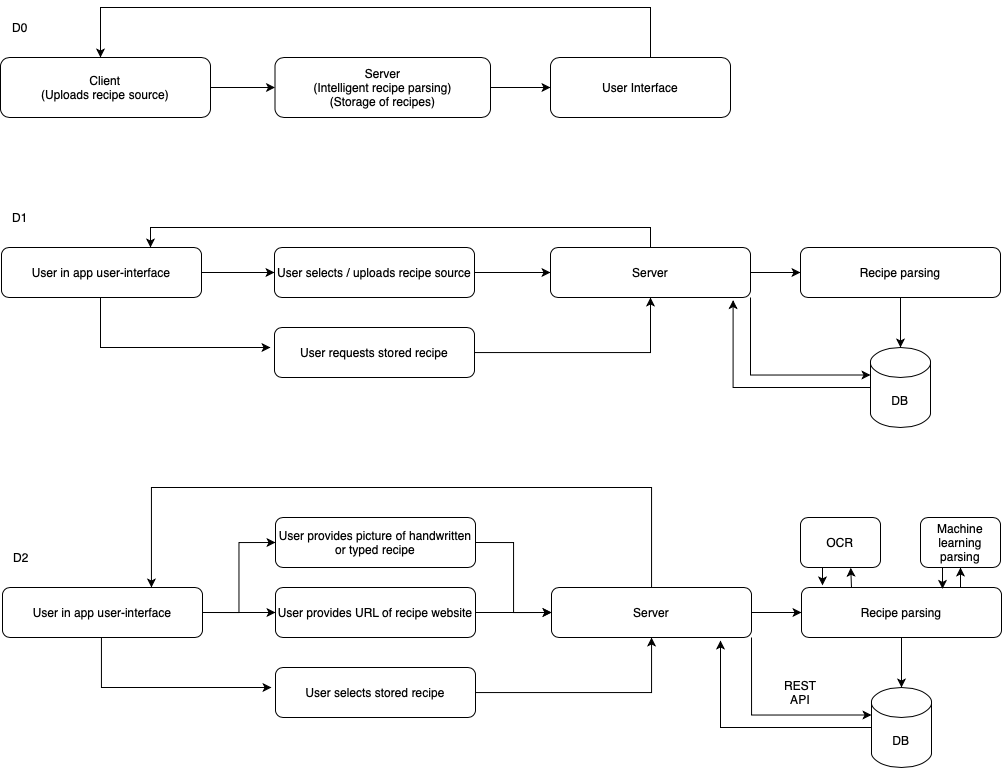

The diagram above was exported from draw.io. Its source (the exported page's mxGraphModel, read from the mxfile embedded in the PNG):
<mxGraphModel dx="1678" dy="928" grid="1" gridSize="10" guides="1" tooltips="1" connect="1" arrows="1" fold="1" page="1" pageScale="1" pageWidth="827" pageHeight="1169" math="0" shadow="0">
  <root>
    <mxCell id="0" />
    <mxCell id="1" parent="0" />
    <mxCell id="-Szur4o-xYqr-JnKxy51-58" style="edgeStyle=orthogonalEdgeStyle;rounded=0;orthogonalLoop=1;jettySize=auto;html=1;exitX=1;exitY=0.5;exitDx=0;exitDy=0;" edge="1" parent="1" source="-Szur4o-xYqr-JnKxy51-3" target="-Szur4o-xYqr-JnKxy51-5">
      <mxGeometry relative="1" as="geometry" />
    </mxCell>
    <mxCell id="-Szur4o-xYqr-JnKxy51-3" value="Client&lt;br&gt;(Uploads recipe source)" style="rounded=1;whiteSpace=wrap;html=1;" vertex="1" parent="1">
      <mxGeometry x="40" y="80" width="210" height="60" as="geometry" />
    </mxCell>
    <mxCell id="-Szur4o-xYqr-JnKxy51-7" style="edgeStyle=orthogonalEdgeStyle;rounded=0;orthogonalLoop=1;jettySize=auto;html=1;" edge="1" parent="1" source="-Szur4o-xYqr-JnKxy51-5" target="-Szur4o-xYqr-JnKxy51-6">
      <mxGeometry relative="1" as="geometry" />
    </mxCell>
    <mxCell id="-Szur4o-xYqr-JnKxy51-5" value="Server&lt;br&gt;(Intelligent recipe parsing)&lt;br&gt;(Storage of recipes)" style="rounded=1;whiteSpace=wrap;html=1;" vertex="1" parent="1">
      <mxGeometry x="314.5" y="80" width="215.5" height="60" as="geometry" />
    </mxCell>
    <mxCell id="-Szur4o-xYqr-JnKxy51-12" style="edgeStyle=orthogonalEdgeStyle;rounded=0;orthogonalLoop=1;jettySize=auto;html=1;" edge="1" parent="1" source="-Szur4o-xYqr-JnKxy51-6" target="-Szur4o-xYqr-JnKxy51-3">
      <mxGeometry relative="1" as="geometry">
        <Array as="points">
          <mxPoint x="690" y="30" />
          <mxPoint x="140" y="30" />
        </Array>
      </mxGeometry>
    </mxCell>
    <mxCell id="-Szur4o-xYqr-JnKxy51-6" value="User Interface" style="rounded=1;whiteSpace=wrap;html=1;" vertex="1" parent="1">
      <mxGeometry x="590" y="80" width="180" height="60" as="geometry" />
    </mxCell>
    <mxCell id="-Szur4o-xYqr-JnKxy51-9" value="D0" style="text;html=1;strokeColor=none;fillColor=none;align=center;verticalAlign=middle;whiteSpace=wrap;rounded=0;" vertex="1" parent="1">
      <mxGeometry x="40" y="40" width="40" height="20" as="geometry" />
    </mxCell>
    <mxCell id="-Szur4o-xYqr-JnKxy51-10" value="D1" style="text;html=1;strokeColor=none;fillColor=none;align=center;verticalAlign=middle;whiteSpace=wrap;rounded=0;" vertex="1" parent="1">
      <mxGeometry x="40" y="230" width="40" height="20" as="geometry" />
    </mxCell>
    <mxCell id="-Szur4o-xYqr-JnKxy51-18" style="edgeStyle=orthogonalEdgeStyle;rounded=0;orthogonalLoop=1;jettySize=auto;html=1;" edge="1" parent="1" source="-Szur4o-xYqr-JnKxy51-13" target="-Szur4o-xYqr-JnKxy51-17">
      <mxGeometry relative="1" as="geometry" />
    </mxCell>
    <mxCell id="-Szur4o-xYqr-JnKxy51-30" style="edgeStyle=orthogonalEdgeStyle;rounded=0;orthogonalLoop=1;jettySize=auto;html=1;" edge="1" parent="1" source="-Szur4o-xYqr-JnKxy51-13">
      <mxGeometry relative="1" as="geometry">
        <mxPoint x="310" y="370" as="targetPoint" />
        <Array as="points">
          <mxPoint x="140" y="370" />
        </Array>
      </mxGeometry>
    </mxCell>
    <mxCell id="-Szur4o-xYqr-JnKxy51-13" value="User in app user-interface" style="rounded=1;whiteSpace=wrap;html=1;" vertex="1" parent="1">
      <mxGeometry x="41" y="270" width="200" height="50" as="geometry" />
    </mxCell>
    <mxCell id="-Szur4o-xYqr-JnKxy51-20" style="edgeStyle=orthogonalEdgeStyle;rounded=0;orthogonalLoop=1;jettySize=auto;html=1;" edge="1" parent="1" source="-Szur4o-xYqr-JnKxy51-17" target="-Szur4o-xYqr-JnKxy51-19">
      <mxGeometry relative="1" as="geometry" />
    </mxCell>
    <mxCell id="-Szur4o-xYqr-JnKxy51-17" value="User selects / uploads recipe source" style="rounded=1;whiteSpace=wrap;html=1;" vertex="1" parent="1">
      <mxGeometry x="314" y="270" width="200" height="50" as="geometry" />
    </mxCell>
    <mxCell id="-Szur4o-xYqr-JnKxy51-26" style="edgeStyle=orthogonalEdgeStyle;rounded=0;orthogonalLoop=1;jettySize=auto;html=1;exitX=1;exitY=0.5;exitDx=0;exitDy=0;" edge="1" parent="1" source="-Szur4o-xYqr-JnKxy51-19" target="-Szur4o-xYqr-JnKxy51-21">
      <mxGeometry relative="1" as="geometry" />
    </mxCell>
    <mxCell id="-Szur4o-xYqr-JnKxy51-32" style="edgeStyle=orthogonalEdgeStyle;rounded=0;orthogonalLoop=1;jettySize=auto;html=1;exitX=1;exitY=1;exitDx=0;exitDy=0;entryX=0;entryY=0;entryDx=0;entryDy=27.5;entryPerimeter=0;" edge="1" parent="1" source="-Szur4o-xYqr-JnKxy51-19" target="-Szur4o-xYqr-JnKxy51-27">
      <mxGeometry relative="1" as="geometry" />
    </mxCell>
    <mxCell id="-Szur4o-xYqr-JnKxy51-60" style="edgeStyle=orthogonalEdgeStyle;rounded=0;orthogonalLoop=1;jettySize=auto;html=1;" edge="1" parent="1" source="-Szur4o-xYqr-JnKxy51-19" target="-Szur4o-xYqr-JnKxy51-13">
      <mxGeometry relative="1" as="geometry">
        <Array as="points">
          <mxPoint x="690" y="250" />
          <mxPoint x="190" y="250" />
        </Array>
      </mxGeometry>
    </mxCell>
    <mxCell id="-Szur4o-xYqr-JnKxy51-19" value="Server" style="rounded=1;whiteSpace=wrap;html=1;" vertex="1" parent="1">
      <mxGeometry x="590" y="270" width="200" height="50" as="geometry" />
    </mxCell>
    <mxCell id="-Szur4o-xYqr-JnKxy51-28" style="edgeStyle=orthogonalEdgeStyle;rounded=0;orthogonalLoop=1;jettySize=auto;html=1;entryX=0.5;entryY=0;entryDx=0;entryDy=0;entryPerimeter=0;" edge="1" parent="1" source="-Szur4o-xYqr-JnKxy51-21" target="-Szur4o-xYqr-JnKxy51-27">
      <mxGeometry relative="1" as="geometry" />
    </mxCell>
    <mxCell id="-Szur4o-xYqr-JnKxy51-21" value="Recipe parsing" style="rounded=1;whiteSpace=wrap;html=1;" vertex="1" parent="1">
      <mxGeometry x="840" y="270" width="200" height="50" as="geometry" />
    </mxCell>
    <mxCell id="-Szur4o-xYqr-JnKxy51-59" style="edgeStyle=orthogonalEdgeStyle;rounded=0;orthogonalLoop=1;jettySize=auto;html=1;exitX=0;exitY=0.5;exitDx=0;exitDy=0;exitPerimeter=0;entryX=0.913;entryY=1.052;entryDx=0;entryDy=0;entryPerimeter=0;" edge="1" parent="1" source="-Szur4o-xYqr-JnKxy51-27" target="-Szur4o-xYqr-JnKxy51-19">
      <mxGeometry relative="1" as="geometry" />
    </mxCell>
    <mxCell id="-Szur4o-xYqr-JnKxy51-27" value="DB" style="shape=cylinder3;whiteSpace=wrap;html=1;boundedLbl=1;backgroundOutline=1;size=15;" vertex="1" parent="1">
      <mxGeometry x="910" y="370" width="60" height="80" as="geometry" />
    </mxCell>
    <mxCell id="-Szur4o-xYqr-JnKxy51-31" style="edgeStyle=orthogonalEdgeStyle;rounded=0;orthogonalLoop=1;jettySize=auto;html=1;" edge="1" parent="1" source="-Szur4o-xYqr-JnKxy51-29" target="-Szur4o-xYqr-JnKxy51-19">
      <mxGeometry relative="1" as="geometry" />
    </mxCell>
    <mxCell id="-Szur4o-xYqr-JnKxy51-29" value="User requests stored recipe" style="rounded=1;whiteSpace=wrap;html=1;" vertex="1" parent="1">
      <mxGeometry x="314" y="350" width="200" height="50" as="geometry" />
    </mxCell>
    <mxCell id="-Szur4o-xYqr-JnKxy51-61" value="D2" style="text;html=1;strokeColor=none;fillColor=none;align=center;verticalAlign=middle;whiteSpace=wrap;rounded=0;" vertex="1" parent="1">
      <mxGeometry x="41" y="570" width="40" height="20" as="geometry" />
    </mxCell>
    <mxCell id="-Szur4o-xYqr-JnKxy51-63" style="edgeStyle=orthogonalEdgeStyle;rounded=0;orthogonalLoop=1;jettySize=auto;html=1;" edge="1" parent="1" source="-Szur4o-xYqr-JnKxy51-64">
      <mxGeometry relative="1" as="geometry">
        <mxPoint x="311" y="710" as="targetPoint" />
        <Array as="points">
          <mxPoint x="141" y="710" />
        </Array>
      </mxGeometry>
    </mxCell>
    <mxCell id="-Szur4o-xYqr-JnKxy51-78" style="edgeStyle=orthogonalEdgeStyle;rounded=0;orthogonalLoop=1;jettySize=auto;html=1;exitX=1;exitY=0.5;exitDx=0;exitDy=0;" edge="1" parent="1" source="-Szur4o-xYqr-JnKxy51-64" target="-Szur4o-xYqr-JnKxy51-77">
      <mxGeometry relative="1" as="geometry" />
    </mxCell>
    <mxCell id="-Szur4o-xYqr-JnKxy51-79" style="edgeStyle=orthogonalEdgeStyle;rounded=0;orthogonalLoop=1;jettySize=auto;html=1;exitX=1;exitY=0.5;exitDx=0;exitDy=0;entryX=0;entryY=0.5;entryDx=0;entryDy=0;" edge="1" parent="1" source="-Szur4o-xYqr-JnKxy51-64" target="-Szur4o-xYqr-JnKxy51-66">
      <mxGeometry relative="1" as="geometry" />
    </mxCell>
    <mxCell id="-Szur4o-xYqr-JnKxy51-64" value="User in app user-interface" style="rounded=1;whiteSpace=wrap;html=1;" vertex="1" parent="1">
      <mxGeometry x="42" y="610" width="200" height="50" as="geometry" />
    </mxCell>
    <mxCell id="-Szur4o-xYqr-JnKxy51-80" style="edgeStyle=orthogonalEdgeStyle;rounded=0;orthogonalLoop=1;jettySize=auto;html=1;exitX=1;exitY=0.5;exitDx=0;exitDy=0;entryX=0;entryY=0.5;entryDx=0;entryDy=0;" edge="1" parent="1" source="-Szur4o-xYqr-JnKxy51-66" target="-Szur4o-xYqr-JnKxy51-70">
      <mxGeometry relative="1" as="geometry" />
    </mxCell>
    <mxCell id="-Szur4o-xYqr-JnKxy51-66" value="User provides picture of handwritten or typed recipe" style="rounded=1;whiteSpace=wrap;html=1;" vertex="1" parent="1">
      <mxGeometry x="315" y="540" width="200" height="50" as="geometry" />
    </mxCell>
    <mxCell id="-Szur4o-xYqr-JnKxy51-67" style="edgeStyle=orthogonalEdgeStyle;rounded=0;orthogonalLoop=1;jettySize=auto;html=1;exitX=1;exitY=0.5;exitDx=0;exitDy=0;" edge="1" parent="1" source="-Szur4o-xYqr-JnKxy51-70" target="-Szur4o-xYqr-JnKxy51-72">
      <mxGeometry relative="1" as="geometry" />
    </mxCell>
    <mxCell id="-Szur4o-xYqr-JnKxy51-69" style="edgeStyle=orthogonalEdgeStyle;rounded=0;orthogonalLoop=1;jettySize=auto;html=1;" edge="1" parent="1" source="-Szur4o-xYqr-JnKxy51-70" target="-Szur4o-xYqr-JnKxy51-64">
      <mxGeometry relative="1" as="geometry">
        <Array as="points">
          <mxPoint x="691" y="510" />
          <mxPoint x="191" y="510" />
        </Array>
      </mxGeometry>
    </mxCell>
    <mxCell id="-Szur4o-xYqr-JnKxy51-94" style="edgeStyle=orthogonalEdgeStyle;rounded=0;orthogonalLoop=1;jettySize=auto;html=1;exitX=1;exitY=1;exitDx=0;exitDy=0;entryX=0;entryY=0;entryDx=0;entryDy=27.5;entryPerimeter=0;" edge="1" parent="1" source="-Szur4o-xYqr-JnKxy51-70" target="-Szur4o-xYqr-JnKxy51-74">
      <mxGeometry relative="1" as="geometry" />
    </mxCell>
    <mxCell id="-Szur4o-xYqr-JnKxy51-70" value="Server" style="rounded=1;whiteSpace=wrap;html=1;" vertex="1" parent="1">
      <mxGeometry x="591" y="610" width="200" height="50" as="geometry" />
    </mxCell>
    <mxCell id="-Szur4o-xYqr-JnKxy51-71" style="edgeStyle=orthogonalEdgeStyle;rounded=0;orthogonalLoop=1;jettySize=auto;html=1;entryX=0.5;entryY=0;entryDx=0;entryDy=0;entryPerimeter=0;" edge="1" parent="1" source="-Szur4o-xYqr-JnKxy51-72" target="-Szur4o-xYqr-JnKxy51-74">
      <mxGeometry relative="1" as="geometry" />
    </mxCell>
    <mxCell id="-Szur4o-xYqr-JnKxy51-89" style="edgeStyle=orthogonalEdgeStyle;rounded=0;orthogonalLoop=1;jettySize=auto;html=1;exitX=0.25;exitY=0;exitDx=0;exitDy=0;entryX=0.628;entryY=1.005;entryDx=0;entryDy=0;entryPerimeter=0;" edge="1" parent="1" source="-Szur4o-xYqr-JnKxy51-72" target="-Szur4o-xYqr-JnKxy51-83">
      <mxGeometry relative="1" as="geometry" />
    </mxCell>
    <mxCell id="-Szur4o-xYqr-JnKxy51-91" style="edgeStyle=orthogonalEdgeStyle;rounded=0;orthogonalLoop=1;jettySize=auto;html=1;exitX=0.75;exitY=0;exitDx=0;exitDy=0;entryX=0.5;entryY=1;entryDx=0;entryDy=0;" edge="1" parent="1" source="-Szur4o-xYqr-JnKxy51-72" target="-Szur4o-xYqr-JnKxy51-85">
      <mxGeometry relative="1" as="geometry" />
    </mxCell>
    <mxCell id="-Szur4o-xYqr-JnKxy51-72" value="Recipe parsing" style="rounded=1;whiteSpace=wrap;html=1;" vertex="1" parent="1">
      <mxGeometry x="841" y="610" width="200" height="50" as="geometry" />
    </mxCell>
    <mxCell id="-Szur4o-xYqr-JnKxy51-73" style="edgeStyle=orthogonalEdgeStyle;rounded=0;orthogonalLoop=1;jettySize=auto;html=1;exitX=0;exitY=0.5;exitDx=0;exitDy=0;exitPerimeter=0;" edge="1" parent="1" source="-Szur4o-xYqr-JnKxy51-74">
      <mxGeometry relative="1" as="geometry">
        <mxPoint x="760" y="663" as="targetPoint" />
      </mxGeometry>
    </mxCell>
    <mxCell id="-Szur4o-xYqr-JnKxy51-74" value="DB" style="shape=cylinder3;whiteSpace=wrap;html=1;boundedLbl=1;backgroundOutline=1;size=15;" vertex="1" parent="1">
      <mxGeometry x="911" y="710" width="60" height="80" as="geometry" />
    </mxCell>
    <mxCell id="-Szur4o-xYqr-JnKxy51-75" style="edgeStyle=orthogonalEdgeStyle;rounded=0;orthogonalLoop=1;jettySize=auto;html=1;" edge="1" parent="1" source="-Szur4o-xYqr-JnKxy51-76" target="-Szur4o-xYqr-JnKxy51-70">
      <mxGeometry relative="1" as="geometry" />
    </mxCell>
    <mxCell id="-Szur4o-xYqr-JnKxy51-76" value="User selects stored recipe" style="rounded=1;whiteSpace=wrap;html=1;" vertex="1" parent="1">
      <mxGeometry x="315" y="690" width="200" height="50" as="geometry" />
    </mxCell>
    <mxCell id="-Szur4o-xYqr-JnKxy51-81" style="edgeStyle=orthogonalEdgeStyle;rounded=0;orthogonalLoop=1;jettySize=auto;html=1;exitX=1;exitY=0.5;exitDx=0;exitDy=0;" edge="1" parent="1" source="-Szur4o-xYqr-JnKxy51-77" target="-Szur4o-xYqr-JnKxy51-70">
      <mxGeometry relative="1" as="geometry" />
    </mxCell>
    <mxCell id="-Szur4o-xYqr-JnKxy51-77" value="User provides URL of recipe website" style="rounded=1;whiteSpace=wrap;html=1;" vertex="1" parent="1">
      <mxGeometry x="315" y="610" width="200" height="50" as="geometry" />
    </mxCell>
    <mxCell id="-Szur4o-xYqr-JnKxy51-88" style="edgeStyle=orthogonalEdgeStyle;rounded=0;orthogonalLoop=1;jettySize=auto;html=1;exitX=0.25;exitY=1;exitDx=0;exitDy=0;entryX=0.105;entryY=-0.042;entryDx=0;entryDy=0;entryPerimeter=0;" edge="1" parent="1" source="-Szur4o-xYqr-JnKxy51-83" target="-Szur4o-xYqr-JnKxy51-72">
      <mxGeometry relative="1" as="geometry" />
    </mxCell>
    <mxCell id="-Szur4o-xYqr-JnKxy51-83" value="OCR" style="rounded=1;whiteSpace=wrap;html=1;" vertex="1" parent="1">
      <mxGeometry x="840" y="540" width="80" height="50" as="geometry" />
    </mxCell>
    <mxCell id="-Szur4o-xYqr-JnKxy51-90" style="edgeStyle=orthogonalEdgeStyle;rounded=0;orthogonalLoop=1;jettySize=auto;html=1;exitX=0.25;exitY=1;exitDx=0;exitDy=0;entryX=0.705;entryY=0.028;entryDx=0;entryDy=0;entryPerimeter=0;" edge="1" parent="1" source="-Szur4o-xYqr-JnKxy51-85" target="-Szur4o-xYqr-JnKxy51-72">
      <mxGeometry relative="1" as="geometry" />
    </mxCell>
    <mxCell id="-Szur4o-xYqr-JnKxy51-85" value="Machine learning parsing" style="rounded=1;whiteSpace=wrap;html=1;" vertex="1" parent="1">
      <mxGeometry x="960" y="540" width="80" height="50" as="geometry" />
    </mxCell>
    <mxCell id="-Szur4o-xYqr-JnKxy51-92" value="REST API" style="text;html=1;strokeColor=none;fillColor=none;align=center;verticalAlign=middle;whiteSpace=wrap;rounded=0;" vertex="1" parent="1">
      <mxGeometry x="820" y="705" width="40" height="20" as="geometry" />
    </mxCell>
  </root>
</mxGraphModel>